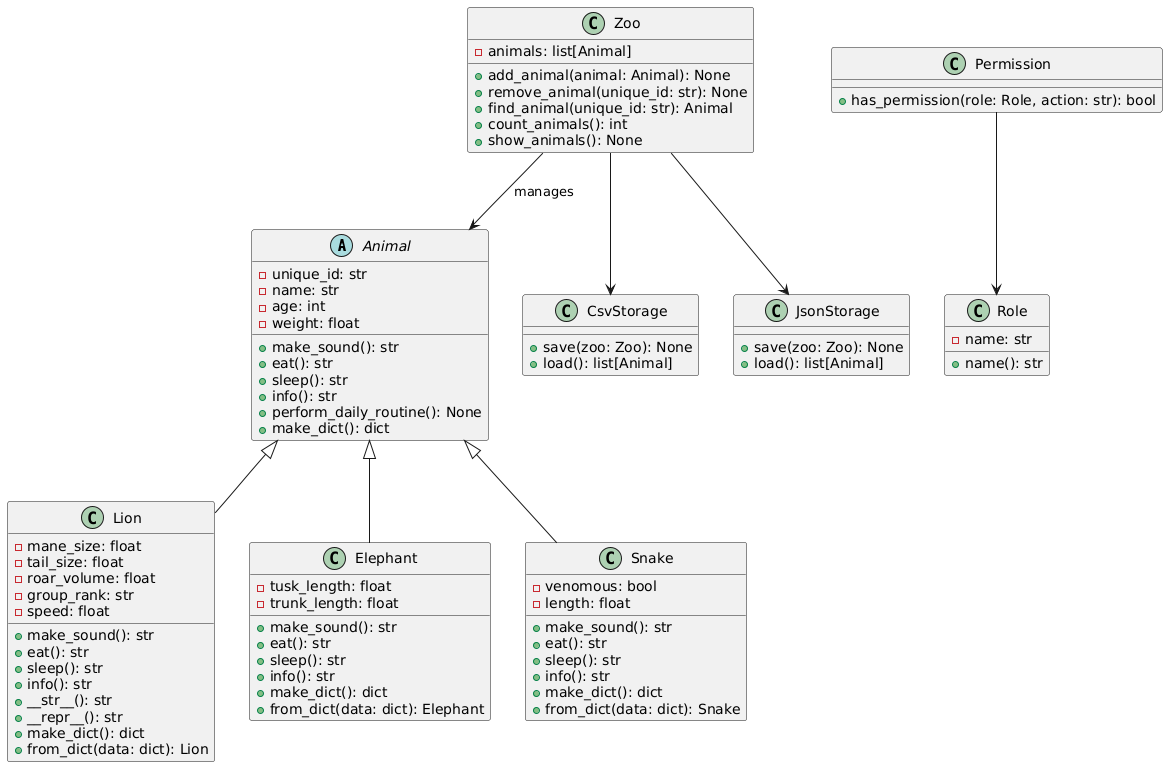

The diagram above was rendered by PlantUML. Its source (embedded in the PNG):
@startuml
' Abstract class Animal
abstract class Animal {
    - unique_id: str
    - name: str
    - age: int
    - weight: float
    + make_sound(): str
    + eat(): str
    + sleep(): str
    + info(): str
    + perform_daily_routine(): None
    + make_dict(): dict
}

class Lion {
    - mane_size: float
    - tail_size: float
    - roar_volume: float
    - group_rank: str
    - speed: float
    + make_sound(): str
    + eat(): str
    + sleep(): str
    + info(): str
    + __str__(): str
    + __repr__(): str
    + make_dict(): dict
    + from_dict(data: dict): Lion
}

class Elephant {
    - tusk_length: float
    - trunk_length: float
    + make_sound(): str
    + eat(): str
    + sleep(): str
    + info(): str
    + make_dict(): dict
    + from_dict(data: dict): Elephant
}

class Snake {
    - venomous: bool
    - length: float
    + make_sound(): str
    + eat(): str
    + sleep(): str
    + info(): str
    + make_dict(): dict
    + from_dict(data: dict): Snake
}

class Zoo {
    - animals: list[Animal]
    + add_animal(animal: Animal): None
    + remove_animal(unique_id: str): None
    + find_animal(unique_id: str): Animal
    + count_animals(): int
    + show_animals(): None
}

class CsvStorage {
    + save(zoo: Zoo): None
    + load(): list[Animal]
}

class JsonStorage {
    + save(zoo: Zoo): None
    + load(): list[Animal]
}

class Role {
    - name: str
    + name(): str
}

class Permission {
    + has_permission(role: Role, action: str): bool
}

' Inheritance
Animal <|-- Lion
Animal <|-- Elephant
Animal <|-- Snake

' Associations
Zoo --> Animal : manages
Zoo --> CsvStorage
Zoo --> JsonStorage
Permission --> Role
@enduml